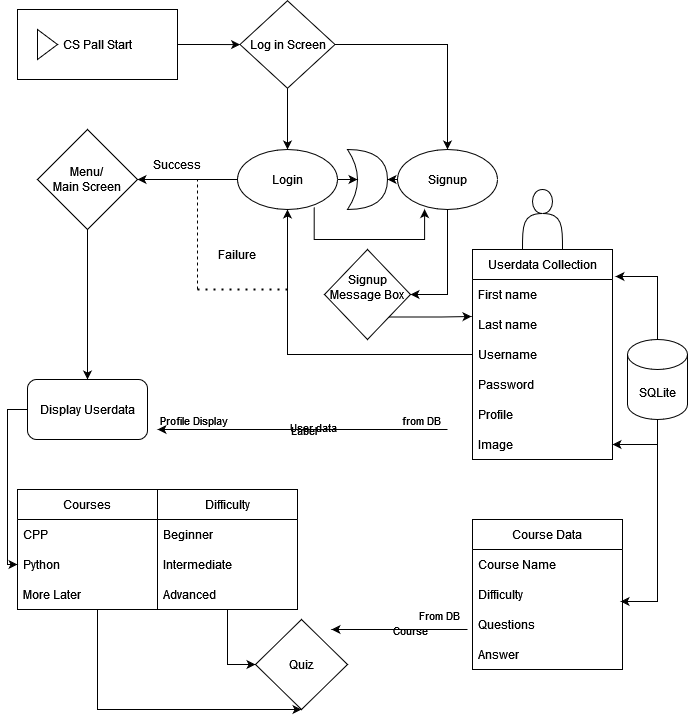

The diagram above was exported from draw.io. Its source (the exported page's mxGraphModel, read from the mxfile embedded in the PNG):
<mxGraphModel dx="1050" dy="1746" grid="1" gridSize="10" guides="1" tooltips="1" connect="1" arrows="1" fold="1" page="1" pageScale="1" pageWidth="827" pageHeight="1169" background="none" math="0" shadow="0">
  <root>
    <mxCell id="WIyWlLk6GJQsqaUBKTNV-0" />
    <mxCell id="WIyWlLk6GJQsqaUBKTNV-1" parent="WIyWlLk6GJQsqaUBKTNV-0" />
    <mxCell id="Y4HFZgV6K_6ebCtTfJm--6" value="" style="edgeStyle=orthogonalEdgeStyle;rounded=0;orthogonalLoop=1;jettySize=auto;html=1;labelBackgroundColor=none;fontColor=default;" parent="WIyWlLk6GJQsqaUBKTNV-1" source="Y4HFZgV6K_6ebCtTfJm--0" target="Y4HFZgV6K_6ebCtTfJm--5" edge="1">
      <mxGeometry relative="1" as="geometry" />
    </mxCell>
    <mxCell id="Y4HFZgV6K_6ebCtTfJm--0" value="&lt;div&gt;&lt;br&gt;&lt;/div&gt;&lt;div&gt;CS Pall Start&lt;/div&gt;&lt;div&gt;&lt;br&gt;&lt;/div&gt;" style="html=1;whiteSpace=wrap;container=1;recursiveResize=0;collapsible=0;labelBackgroundColor=none;" parent="WIyWlLk6GJQsqaUBKTNV-1" vertex="1">
      <mxGeometry x="50" y="-30" width="160" height="70" as="geometry" />
    </mxCell>
    <mxCell id="Y4HFZgV6K_6ebCtTfJm--1" value="" style="triangle;html=1;whiteSpace=wrap;labelBackgroundColor=none;" parent="Y4HFZgV6K_6ebCtTfJm--0" vertex="1">
      <mxGeometry x="20" y="20" width="20" height="30" as="geometry" />
    </mxCell>
    <mxCell id="Y4HFZgV6K_6ebCtTfJm--15" style="edgeStyle=orthogonalEdgeStyle;rounded=0;orthogonalLoop=1;jettySize=auto;html=1;exitX=0.5;exitY=1;exitDx=0;exitDy=0;labelBackgroundColor=none;fontColor=default;" parent="WIyWlLk6GJQsqaUBKTNV-1" source="Y4HFZgV6K_6ebCtTfJm--5" target="Y4HFZgV6K_6ebCtTfJm--11" edge="1">
      <mxGeometry relative="1" as="geometry" />
    </mxCell>
    <mxCell id="Y4HFZgV6K_6ebCtTfJm--17" style="edgeStyle=orthogonalEdgeStyle;rounded=0;orthogonalLoop=1;jettySize=auto;html=1;exitX=1;exitY=0.5;exitDx=0;exitDy=0;labelBackgroundColor=none;fontColor=default;" parent="WIyWlLk6GJQsqaUBKTNV-1" source="Y4HFZgV6K_6ebCtTfJm--5" target="Y4HFZgV6K_6ebCtTfJm--13" edge="1">
      <mxGeometry relative="1" as="geometry" />
    </mxCell>
    <mxCell id="Y4HFZgV6K_6ebCtTfJm--5" value="Log in Screen" style="rhombus;whiteSpace=wrap;html=1;labelBackgroundColor=none;" parent="WIyWlLk6GJQsqaUBKTNV-1" vertex="1">
      <mxGeometry x="272.5" y="-38.75" width="95" height="87.5" as="geometry" />
    </mxCell>
    <mxCell id="Y4HFZgV6K_6ebCtTfJm--9" value="" style="shape=xor;whiteSpace=wrap;html=1;labelBackgroundColor=none;" parent="WIyWlLk6GJQsqaUBKTNV-1" vertex="1">
      <mxGeometry x="380" y="110" width="40" height="60" as="geometry" />
    </mxCell>
    <mxCell id="Y4HFZgV6K_6ebCtTfJm--48" style="edgeStyle=orthogonalEdgeStyle;rounded=0;orthogonalLoop=1;jettySize=auto;html=1;exitX=0;exitY=0.5;exitDx=0;exitDy=0;labelBackgroundColor=none;fontColor=default;" parent="WIyWlLk6GJQsqaUBKTNV-1" source="Y4HFZgV6K_6ebCtTfJm--11" target="Y4HFZgV6K_6ebCtTfJm--47" edge="1">
      <mxGeometry relative="1" as="geometry" />
    </mxCell>
    <mxCell id="Y4HFZgV6K_6ebCtTfJm--11" value="Login" style="ellipse;whiteSpace=wrap;html=1;labelBackgroundColor=none;" parent="WIyWlLk6GJQsqaUBKTNV-1" vertex="1">
      <mxGeometry x="270" y="110" width="100" height="60" as="geometry" />
    </mxCell>
    <mxCell id="Y4HFZgV6K_6ebCtTfJm--43" style="edgeStyle=orthogonalEdgeStyle;rounded=0;orthogonalLoop=1;jettySize=auto;html=1;exitX=0.5;exitY=1;exitDx=0;exitDy=0;entryX=1;entryY=0.5;entryDx=0;entryDy=0;labelBackgroundColor=none;fontColor=default;" parent="WIyWlLk6GJQsqaUBKTNV-1" source="Y4HFZgV6K_6ebCtTfJm--13" target="7J3xMgu5FKXkUyXEQFuH-10" edge="1">
      <mxGeometry relative="1" as="geometry">
        <mxPoint x="480" y="280" as="targetPoint" />
      </mxGeometry>
    </mxCell>
    <mxCell id="Y4HFZgV6K_6ebCtTfJm--13" value="&lt;div&gt;Signup&lt;/div&gt;" style="ellipse;whiteSpace=wrap;html=1;labelBackgroundColor=none;" parent="WIyWlLk6GJQsqaUBKTNV-1" vertex="1">
      <mxGeometry x="430" y="110" width="100" height="60" as="geometry" />
    </mxCell>
    <mxCell id="Y4HFZgV6K_6ebCtTfJm--31" value="&lt;div&gt;Userdata Collection&lt;/div&gt;" style="swimlane;fontStyle=0;childLayout=stackLayout;horizontal=1;startSize=30;horizontalStack=0;resizeParent=1;resizeParentMax=0;resizeLast=0;collapsible=1;marginBottom=0;whiteSpace=wrap;html=1;labelBackgroundColor=none;" parent="WIyWlLk6GJQsqaUBKTNV-1" vertex="1">
      <mxGeometry x="505" y="210" width="140" height="210" as="geometry">
        <mxRectangle x="250" y="310" width="140" height="30" as="alternateBounds" />
      </mxGeometry>
    </mxCell>
    <mxCell id="Y4HFZgV6K_6ebCtTfJm--32" value="First name&lt;span style=&quot;white-space: pre;&quot;&gt;&#09;&lt;/span&gt;" style="text;strokeColor=none;fillColor=none;align=left;verticalAlign=middle;spacingLeft=4;spacingRight=4;overflow=hidden;points=[[0,0.5],[1,0.5]];portConstraint=eastwest;rotatable=0;whiteSpace=wrap;html=1;labelBackgroundColor=none;" parent="Y4HFZgV6K_6ebCtTfJm--31" vertex="1">
      <mxGeometry y="30" width="140" height="30" as="geometry" />
    </mxCell>
    <mxCell id="Y4HFZgV6K_6ebCtTfJm--33" value="Last name" style="text;align=left;verticalAlign=middle;spacingLeft=4;spacingRight=4;overflow=hidden;points=[[0,0.5],[1,0.5]];portConstraint=eastwest;rotatable=0;whiteSpace=wrap;html=1;labelBackgroundColor=none;" parent="Y4HFZgV6K_6ebCtTfJm--31" vertex="1">
      <mxGeometry y="60" width="140" height="30" as="geometry" />
    </mxCell>
    <mxCell id="Y4HFZgV6K_6ebCtTfJm--34" value="Username" style="text;strokeColor=none;fillColor=none;align=left;verticalAlign=middle;spacingLeft=4;spacingRight=4;overflow=hidden;points=[[0,0.5],[1,0.5]];portConstraint=eastwest;rotatable=0;whiteSpace=wrap;html=1;labelBackgroundColor=none;" parent="Y4HFZgV6K_6ebCtTfJm--31" vertex="1">
      <mxGeometry y="90" width="140" height="30" as="geometry" />
    </mxCell>
    <mxCell id="Y4HFZgV6K_6ebCtTfJm--40" value="Password" style="text;strokeColor=none;fillColor=none;align=left;verticalAlign=middle;spacingLeft=4;spacingRight=4;overflow=hidden;points=[[0,0.5],[1,0.5]];portConstraint=eastwest;rotatable=0;whiteSpace=wrap;html=1;labelBackgroundColor=none;" parent="Y4HFZgV6K_6ebCtTfJm--31" vertex="1">
      <mxGeometry y="120" width="140" height="30" as="geometry" />
    </mxCell>
    <mxCell id="Y4HFZgV6K_6ebCtTfJm--41" value="&lt;div&gt;Profile&lt;/div&gt;" style="text;strokeColor=none;fillColor=none;align=left;verticalAlign=middle;spacingLeft=4;spacingRight=4;overflow=hidden;points=[[0,0.5],[1,0.5]];portConstraint=eastwest;rotatable=0;whiteSpace=wrap;html=1;labelBackgroundColor=none;" parent="Y4HFZgV6K_6ebCtTfJm--31" vertex="1">
      <mxGeometry y="150" width="140" height="30" as="geometry" />
    </mxCell>
    <mxCell id="Y4HFZgV6K_6ebCtTfJm--42" value="Image" style="text;strokeColor=none;fillColor=none;align=left;verticalAlign=middle;spacingLeft=4;spacingRight=4;overflow=hidden;points=[[0,0.5],[1,0.5]];portConstraint=eastwest;rotatable=0;whiteSpace=wrap;html=1;labelBackgroundColor=none;" parent="Y4HFZgV6K_6ebCtTfJm--31" vertex="1">
      <mxGeometry y="180" width="140" height="30" as="geometry" />
    </mxCell>
    <mxCell id="Y4HFZgV6K_6ebCtTfJm--44" style="edgeStyle=orthogonalEdgeStyle;rounded=0;orthogonalLoop=1;jettySize=auto;html=1;exitX=0;exitY=0.5;exitDx=0;exitDy=0;entryX=0.5;entryY=1;entryDx=0;entryDy=0;labelBackgroundColor=none;fontColor=default;" parent="WIyWlLk6GJQsqaUBKTNV-1" source="Y4HFZgV6K_6ebCtTfJm--34" target="Y4HFZgV6K_6ebCtTfJm--11" edge="1">
      <mxGeometry relative="1" as="geometry" />
    </mxCell>
    <mxCell id="7J3xMgu5FKXkUyXEQFuH-8" style="edgeStyle=orthogonalEdgeStyle;rounded=0;orthogonalLoop=1;jettySize=auto;html=1;exitX=0.5;exitY=1;exitDx=0;exitDy=0;labelBackgroundColor=none;fontColor=default;" parent="WIyWlLk6GJQsqaUBKTNV-1" source="Y4HFZgV6K_6ebCtTfJm--47" target="7J3xMgu5FKXkUyXEQFuH-0" edge="1">
      <mxGeometry relative="1" as="geometry" />
    </mxCell>
    <mxCell id="Y4HFZgV6K_6ebCtTfJm--47" value="&lt;div&gt;Menu/&lt;/div&gt;&lt;div&gt;Main Screen&lt;br&gt;&lt;/div&gt;" style="rhombus;whiteSpace=wrap;html=1;labelBackgroundColor=none;" parent="WIyWlLk6GJQsqaUBKTNV-1" vertex="1">
      <mxGeometry x="70" y="90" width="100" height="100" as="geometry" />
    </mxCell>
    <mxCell id="Y4HFZgV6K_6ebCtTfJm--49" value="Success" style="text;html=1;strokeColor=none;fillColor=none;align=center;verticalAlign=middle;whiteSpace=wrap;rounded=0;labelBackgroundColor=none;" parent="WIyWlLk6GJQsqaUBKTNV-1" vertex="1">
      <mxGeometry x="180" y="110" width="60" height="30" as="geometry" />
    </mxCell>
    <mxCell id="Y4HFZgV6K_6ebCtTfJm--52" value="Failure" style="text;html=1;strokeColor=none;fillColor=none;align=center;verticalAlign=middle;whiteSpace=wrap;rounded=0;labelBackgroundColor=none;" parent="WIyWlLk6GJQsqaUBKTNV-1" vertex="1">
      <mxGeometry x="240" y="200" width="60" height="30" as="geometry" />
    </mxCell>
    <mxCell id="Y4HFZgV6K_6ebCtTfJm--60" value="" style="endArrow=none;dashed=1;html=1;rounded=0;labelBackgroundColor=none;fontColor=default;" parent="WIyWlLk6GJQsqaUBKTNV-1" edge="1">
      <mxGeometry width="50" height="50" relative="1" as="geometry">
        <mxPoint x="230" y="250" as="sourcePoint" />
        <mxPoint x="230" y="140" as="targetPoint" />
      </mxGeometry>
    </mxCell>
    <mxCell id="Y4HFZgV6K_6ebCtTfJm--61" value="" style="endArrow=none;dashed=1;html=1;dashPattern=1 3;strokeWidth=2;rounded=0;labelBackgroundColor=none;fontColor=default;" parent="WIyWlLk6GJQsqaUBKTNV-1" edge="1">
      <mxGeometry width="50" height="50" relative="1" as="geometry">
        <mxPoint x="230" y="250" as="sourcePoint" />
        <mxPoint x="320" y="250" as="targetPoint" />
      </mxGeometry>
    </mxCell>
    <mxCell id="Y4HFZgV6K_6ebCtTfJm--62" style="edgeStyle=orthogonalEdgeStyle;rounded=0;orthogonalLoop=1;jettySize=auto;html=1;exitX=0.767;exitY=0.961;exitDx=0;exitDy=0;entryX=0.271;entryY=0.993;entryDx=0;entryDy=0;entryPerimeter=0;exitPerimeter=0;labelBackgroundColor=none;fontColor=default;" parent="WIyWlLk6GJQsqaUBKTNV-1" source="Y4HFZgV6K_6ebCtTfJm--11" target="Y4HFZgV6K_6ebCtTfJm--13" edge="1">
      <mxGeometry relative="1" as="geometry">
        <Array as="points">
          <mxPoint x="347" y="200" />
          <mxPoint x="457" y="200" />
        </Array>
      </mxGeometry>
    </mxCell>
    <mxCell id="7J3xMgu5FKXkUyXEQFuH-2" value="" style="endArrow=classic;html=1;rounded=0;labelBackgroundColor=none;fontColor=default;" parent="WIyWlLk6GJQsqaUBKTNV-1" edge="1">
      <mxGeometry relative="1" as="geometry">
        <mxPoint x="480" y="390" as="sourcePoint" />
        <mxPoint x="190" y="390" as="targetPoint" />
      </mxGeometry>
    </mxCell>
    <mxCell id="7J3xMgu5FKXkUyXEQFuH-3" value="Label" style="edgeLabel;resizable=0;html=1;align=center;verticalAlign=middle;labelBackgroundColor=none;" parent="7J3xMgu5FKXkUyXEQFuH-2" connectable="0" vertex="1">
      <mxGeometry relative="1" as="geometry" />
    </mxCell>
    <mxCell id="7J3xMgu5FKXkUyXEQFuH-4" value="from DB" style="edgeLabel;resizable=0;html=1;align=left;verticalAlign=bottom;labelBackgroundColor=none;" parent="7J3xMgu5FKXkUyXEQFuH-2" connectable="0" vertex="1">
      <mxGeometry x="-1" relative="1" as="geometry">
        <mxPoint x="-47" as="offset" />
      </mxGeometry>
    </mxCell>
    <mxCell id="7J3xMgu5FKXkUyXEQFuH-5" value="Profile Display" style="edgeLabel;resizable=0;html=1;align=right;verticalAlign=bottom;labelBackgroundColor=none;" parent="7J3xMgu5FKXkUyXEQFuH-2" connectable="0" vertex="1">
      <mxGeometry x="1" relative="1" as="geometry">
        <mxPoint x="71" as="offset" />
      </mxGeometry>
    </mxCell>
    <mxCell id="7J3xMgu5FKXkUyXEQFuH-7" value="&lt;div&gt;User data&lt;/div&gt;&lt;div&gt;&lt;br&gt;&lt;/div&gt;" style="edgeLabel;html=1;align=center;verticalAlign=middle;resizable=0;points=[];labelBackgroundColor=none;" parent="7J3xMgu5FKXkUyXEQFuH-2" vertex="1" connectable="0">
      <mxGeometry x="-0.0636" y="4" relative="1" as="geometry">
        <mxPoint x="1" as="offset" />
      </mxGeometry>
    </mxCell>
    <mxCell id="7J3xMgu5FKXkUyXEQFuH-10" value="&lt;div&gt;Signup Message Box&lt;/div&gt;&lt;div&gt;&lt;br&gt;&lt;/div&gt;" style="rhombus;whiteSpace=wrap;html=1;labelBackgroundColor=none;" parent="WIyWlLk6GJQsqaUBKTNV-1" vertex="1">
      <mxGeometry x="357" y="210" width="86" height="90" as="geometry" />
    </mxCell>
    <mxCell id="7J3xMgu5FKXkUyXEQFuH-51" style="edgeStyle=orthogonalEdgeStyle;rounded=0;orthogonalLoop=1;jettySize=auto;html=1;exitX=0.5;exitY=1;exitDx=0;exitDy=0;labelBackgroundColor=none;fontColor=default;" parent="WIyWlLk6GJQsqaUBKTNV-1" source="7J3xMgu5FKXkUyXEQFuH-13" target="7J3xMgu5FKXkUyXEQFuH-45" edge="1">
      <mxGeometry relative="1" as="geometry">
        <mxPoint x="170" y="670" as="targetPoint" />
        <Array as="points">
          <mxPoint x="130" y="670" />
        </Array>
      </mxGeometry>
    </mxCell>
    <mxCell id="7J3xMgu5FKXkUyXEQFuH-13" value="Courses" style="swimlane;fontStyle=0;childLayout=stackLayout;horizontal=1;startSize=30;horizontalStack=0;resizeParent=1;resizeParentMax=0;resizeLast=0;collapsible=1;marginBottom=0;whiteSpace=wrap;html=1;labelBackgroundColor=none;" parent="WIyWlLk6GJQsqaUBKTNV-1" vertex="1">
      <mxGeometry x="50" y="450" width="140" height="120" as="geometry" />
    </mxCell>
    <mxCell id="7J3xMgu5FKXkUyXEQFuH-14" value="CPP" style="text;strokeColor=none;fillColor=none;align=left;verticalAlign=middle;spacingLeft=4;spacingRight=4;overflow=hidden;points=[[0,0.5],[1,0.5]];portConstraint=eastwest;rotatable=0;whiteSpace=wrap;html=1;labelBackgroundColor=none;" parent="7J3xMgu5FKXkUyXEQFuH-13" vertex="1">
      <mxGeometry y="30" width="140" height="30" as="geometry" />
    </mxCell>
    <mxCell id="7J3xMgu5FKXkUyXEQFuH-15" value="Python" style="text;strokeColor=none;fillColor=none;align=left;verticalAlign=middle;spacingLeft=4;spacingRight=4;overflow=hidden;points=[[0,0.5],[1,0.5]];portConstraint=eastwest;rotatable=0;whiteSpace=wrap;html=1;labelBackgroundColor=none;" parent="7J3xMgu5FKXkUyXEQFuH-13" vertex="1">
      <mxGeometry y="60" width="140" height="30" as="geometry" />
    </mxCell>
    <mxCell id="7J3xMgu5FKXkUyXEQFuH-16" value="More Later" style="text;strokeColor=none;fillColor=none;align=left;verticalAlign=middle;spacingLeft=4;spacingRight=4;overflow=hidden;points=[[0,0.5],[1,0.5]];portConstraint=eastwest;rotatable=0;whiteSpace=wrap;html=1;labelBackgroundColor=none;" parent="7J3xMgu5FKXkUyXEQFuH-13" vertex="1">
      <mxGeometry y="90" width="140" height="30" as="geometry" />
    </mxCell>
    <mxCell id="7J3xMgu5FKXkUyXEQFuH-52" style="edgeStyle=orthogonalEdgeStyle;rounded=0;orthogonalLoop=1;jettySize=auto;html=1;exitX=0.5;exitY=1;exitDx=0;exitDy=0;entryX=0;entryY=0.5;entryDx=0;entryDy=0;labelBackgroundColor=none;fontColor=default;" parent="WIyWlLk6GJQsqaUBKTNV-1" source="7J3xMgu5FKXkUyXEQFuH-21" target="7J3xMgu5FKXkUyXEQFuH-45" edge="1">
      <mxGeometry relative="1" as="geometry">
        <mxPoint x="270" y="650" as="targetPoint" />
      </mxGeometry>
    </mxCell>
    <mxCell id="7J3xMgu5FKXkUyXEQFuH-21" value="Difficulty" style="swimlane;fontStyle=0;childLayout=stackLayout;horizontal=1;startSize=30;horizontalStack=0;resizeParent=1;resizeParentMax=0;resizeLast=0;collapsible=1;marginBottom=0;whiteSpace=wrap;html=1;labelBackgroundColor=none;" parent="WIyWlLk6GJQsqaUBKTNV-1" vertex="1">
      <mxGeometry x="190" y="450" width="140" height="120" as="geometry" />
    </mxCell>
    <mxCell id="7J3xMgu5FKXkUyXEQFuH-22" value="&lt;div&gt;Beginner&lt;/div&gt;" style="text;strokeColor=none;fillColor=none;align=left;verticalAlign=middle;spacingLeft=4;spacingRight=4;overflow=hidden;points=[[0,0.5],[1,0.5]];portConstraint=eastwest;rotatable=0;whiteSpace=wrap;html=1;labelBackgroundColor=none;" parent="7J3xMgu5FKXkUyXEQFuH-21" vertex="1">
      <mxGeometry y="30" width="140" height="30" as="geometry" />
    </mxCell>
    <mxCell id="7J3xMgu5FKXkUyXEQFuH-23" value="Intermediate" style="text;strokeColor=none;fillColor=none;align=left;verticalAlign=middle;spacingLeft=4;spacingRight=4;overflow=hidden;points=[[0,0.5],[1,0.5]];portConstraint=eastwest;rotatable=0;whiteSpace=wrap;html=1;labelBackgroundColor=none;" parent="7J3xMgu5FKXkUyXEQFuH-21" vertex="1">
      <mxGeometry y="60" width="140" height="30" as="geometry" />
    </mxCell>
    <mxCell id="7J3xMgu5FKXkUyXEQFuH-24" value="Advanced" style="text;strokeColor=none;fillColor=none;align=left;verticalAlign=middle;spacingLeft=4;spacingRight=4;overflow=hidden;points=[[0,0.5],[1,0.5]];portConstraint=eastwest;rotatable=0;whiteSpace=wrap;html=1;labelBackgroundColor=none;" parent="7J3xMgu5FKXkUyXEQFuH-21" vertex="1">
      <mxGeometry y="90" width="140" height="30" as="geometry" />
    </mxCell>
    <mxCell id="7J3xMgu5FKXkUyXEQFuH-28" style="edgeStyle=orthogonalEdgeStyle;rounded=0;orthogonalLoop=1;jettySize=auto;html=1;exitX=0;exitY=0.5;exitDx=0;exitDy=0;entryX=0;entryY=0.5;entryDx=0;entryDy=0;labelBackgroundColor=none;fontColor=default;" parent="WIyWlLk6GJQsqaUBKTNV-1" source="7J3xMgu5FKXkUyXEQFuH-0" target="7J3xMgu5FKXkUyXEQFuH-15" edge="1">
      <mxGeometry relative="1" as="geometry" />
    </mxCell>
    <mxCell id="7J3xMgu5FKXkUyXEQFuH-0" value="&lt;div&gt;Display Userdata&lt;/div&gt;" style="rounded=1;whiteSpace=wrap;html=1;labelBackgroundColor=none;" parent="WIyWlLk6GJQsqaUBKTNV-1" vertex="1">
      <mxGeometry x="60" y="340" width="120" height="60" as="geometry" />
    </mxCell>
    <mxCell id="7J3xMgu5FKXkUyXEQFuH-30" style="edgeStyle=orthogonalEdgeStyle;rounded=0;orthogonalLoop=1;jettySize=auto;html=1;exitX=0.5;exitY=1;exitDx=0;exitDy=0;exitPerimeter=0;entryX=1;entryY=0.5;entryDx=0;entryDy=0;labelBackgroundColor=none;fontColor=default;" parent="WIyWlLk6GJQsqaUBKTNV-1" source="7J3xMgu5FKXkUyXEQFuH-29" target="Y4HFZgV6K_6ebCtTfJm--42" edge="1">
      <mxGeometry relative="1" as="geometry" />
    </mxCell>
    <mxCell id="7J3xMgu5FKXkUyXEQFuH-29" value="SQLite" style="shape=cylinder3;whiteSpace=wrap;html=1;boundedLbl=1;backgroundOutline=1;size=15;labelBackgroundColor=none;" parent="WIyWlLk6GJQsqaUBKTNV-1" vertex="1">
      <mxGeometry x="660" y="300" width="60" height="80" as="geometry" />
    </mxCell>
    <mxCell id="7J3xMgu5FKXkUyXEQFuH-31" style="edgeStyle=orthogonalEdgeStyle;rounded=0;orthogonalLoop=1;jettySize=auto;html=1;exitX=0.5;exitY=0;exitDx=0;exitDy=0;exitPerimeter=0;entryX=1.021;entryY=-0.1;entryDx=0;entryDy=0;entryPerimeter=0;labelBackgroundColor=none;fontColor=default;" parent="WIyWlLk6GJQsqaUBKTNV-1" source="7J3xMgu5FKXkUyXEQFuH-29" target="Y4HFZgV6K_6ebCtTfJm--32" edge="1">
      <mxGeometry relative="1" as="geometry" />
    </mxCell>
    <mxCell id="7J3xMgu5FKXkUyXEQFuH-32" value="" style="shape=actor;whiteSpace=wrap;html=1;labelBackgroundColor=none;" parent="WIyWlLk6GJQsqaUBKTNV-1" vertex="1">
      <mxGeometry x="555" y="150" width="40" height="60" as="geometry" />
    </mxCell>
    <mxCell id="7J3xMgu5FKXkUyXEQFuH-33" style="edgeStyle=orthogonalEdgeStyle;rounded=0;orthogonalLoop=1;jettySize=auto;html=1;exitX=1;exitY=0.5;exitDx=0;exitDy=0;entryX=0.25;entryY=0.5;entryDx=0;entryDy=0;entryPerimeter=0;labelBackgroundColor=none;fontColor=default;" parent="WIyWlLk6GJQsqaUBKTNV-1" source="Y4HFZgV6K_6ebCtTfJm--11" target="Y4HFZgV6K_6ebCtTfJm--9" edge="1">
      <mxGeometry relative="1" as="geometry" />
    </mxCell>
    <mxCell id="7J3xMgu5FKXkUyXEQFuH-34" style="edgeStyle=orthogonalEdgeStyle;rounded=0;orthogonalLoop=1;jettySize=auto;html=1;exitX=0;exitY=0.5;exitDx=0;exitDy=0;entryX=1;entryY=0.5;entryDx=0;entryDy=0;entryPerimeter=0;labelBackgroundColor=none;fontColor=default;" parent="WIyWlLk6GJQsqaUBKTNV-1" source="Y4HFZgV6K_6ebCtTfJm--13" target="Y4HFZgV6K_6ebCtTfJm--9" edge="1">
      <mxGeometry relative="1" as="geometry" />
    </mxCell>
    <mxCell id="7J3xMgu5FKXkUyXEQFuH-35" value="Course Data" style="swimlane;fontStyle=0;childLayout=stackLayout;horizontal=1;startSize=30;horizontalStack=0;resizeParent=1;resizeParentMax=0;resizeLast=0;collapsible=1;marginBottom=0;whiteSpace=wrap;html=1;labelBackgroundColor=none;" parent="WIyWlLk6GJQsqaUBKTNV-1" vertex="1">
      <mxGeometry x="505" y="480" width="150" height="150" as="geometry" />
    </mxCell>
    <mxCell id="7J3xMgu5FKXkUyXEQFuH-36" value="Course Name" style="text;strokeColor=none;fillColor=none;align=left;verticalAlign=middle;spacingLeft=4;spacingRight=4;overflow=hidden;points=[[0,0.5],[1,0.5]];portConstraint=eastwest;rotatable=0;whiteSpace=wrap;html=1;labelBackgroundColor=none;" parent="7J3xMgu5FKXkUyXEQFuH-35" vertex="1">
      <mxGeometry y="30" width="150" height="30" as="geometry" />
    </mxCell>
    <mxCell id="7J3xMgu5FKXkUyXEQFuH-37" value="Difficulty" style="text;strokeColor=none;fillColor=none;align=left;verticalAlign=middle;spacingLeft=4;spacingRight=4;overflow=hidden;points=[[0,0.5],[1,0.5]];portConstraint=eastwest;rotatable=0;whiteSpace=wrap;html=1;labelBackgroundColor=none;" parent="7J3xMgu5FKXkUyXEQFuH-35" vertex="1">
      <mxGeometry y="60" width="150" height="30" as="geometry" />
    </mxCell>
    <mxCell id="7J3xMgu5FKXkUyXEQFuH-38" value="Questions" style="text;strokeColor=none;fillColor=none;align=left;verticalAlign=middle;spacingLeft=4;spacingRight=4;overflow=hidden;points=[[0,0.5],[1,0.5]];portConstraint=eastwest;rotatable=0;whiteSpace=wrap;html=1;labelBackgroundColor=none;" parent="7J3xMgu5FKXkUyXEQFuH-35" vertex="1">
      <mxGeometry y="90" width="150" height="30" as="geometry" />
    </mxCell>
    <mxCell id="7J3xMgu5FKXkUyXEQFuH-43" value="Answer" style="text;strokeColor=none;fillColor=none;align=left;verticalAlign=middle;spacingLeft=4;spacingRight=4;overflow=hidden;points=[[0,0.5],[1,0.5]];portConstraint=eastwest;rotatable=0;whiteSpace=wrap;html=1;labelBackgroundColor=none;" parent="7J3xMgu5FKXkUyXEQFuH-35" vertex="1">
      <mxGeometry y="120" width="150" height="30" as="geometry" />
    </mxCell>
    <mxCell id="7J3xMgu5FKXkUyXEQFuH-44" style="edgeStyle=orthogonalEdgeStyle;rounded=0;orthogonalLoop=1;jettySize=auto;html=1;exitX=0.5;exitY=1;exitDx=0;exitDy=0;exitPerimeter=0;entryX=0.987;entryY=0.733;entryDx=0;entryDy=0;entryPerimeter=0;labelBackgroundColor=none;fontColor=default;" parent="WIyWlLk6GJQsqaUBKTNV-1" source="7J3xMgu5FKXkUyXEQFuH-29" target="7J3xMgu5FKXkUyXEQFuH-37" edge="1">
      <mxGeometry relative="1" as="geometry" />
    </mxCell>
    <mxCell id="7J3xMgu5FKXkUyXEQFuH-45" value="Quiz" style="rhombus;whiteSpace=wrap;html=1;labelBackgroundColor=none;" parent="WIyWlLk6GJQsqaUBKTNV-1" vertex="1">
      <mxGeometry x="288" y="580" width="92" height="90" as="geometry" />
    </mxCell>
    <mxCell id="7J3xMgu5FKXkUyXEQFuH-46" style="edgeStyle=orthogonalEdgeStyle;rounded=0;orthogonalLoop=1;jettySize=auto;html=1;exitX=1;exitY=1;exitDx=0;exitDy=0;entryX=-0.007;entryY=0.233;entryDx=0;entryDy=0;entryPerimeter=0;labelBackgroundColor=none;fontColor=default;" parent="WIyWlLk6GJQsqaUBKTNV-1" source="7J3xMgu5FKXkUyXEQFuH-10" target="Y4HFZgV6K_6ebCtTfJm--33" edge="1">
      <mxGeometry relative="1" as="geometry" />
    </mxCell>
    <mxCell id="7J3xMgu5FKXkUyXEQFuH-47" value="" style="endArrow=classic;html=1;rounded=0;labelBackgroundColor=none;fontColor=default;" parent="WIyWlLk6GJQsqaUBKTNV-1" edge="1">
      <mxGeometry relative="1" as="geometry">
        <mxPoint x="500" y="590" as="sourcePoint" />
        <mxPoint x="364" y="590" as="targetPoint" />
      </mxGeometry>
    </mxCell>
    <mxCell id="7J3xMgu5FKXkUyXEQFuH-48" value="Course" style="edgeLabel;resizable=0;html=1;align=center;verticalAlign=middle;labelBackgroundColor=none;" parent="7J3xMgu5FKXkUyXEQFuH-47" connectable="0" vertex="1">
      <mxGeometry relative="1" as="geometry">
        <mxPoint x="10" as="offset" />
      </mxGeometry>
    </mxCell>
    <mxCell id="7J3xMgu5FKXkUyXEQFuH-49" value="From DB" style="edgeLabel;resizable=0;html=1;align=left;verticalAlign=bottom;labelBackgroundColor=none;" parent="7J3xMgu5FKXkUyXEQFuH-47" connectable="0" vertex="1">
      <mxGeometry x="-1" relative="1" as="geometry">
        <mxPoint x="-50" y="-5" as="offset" />
      </mxGeometry>
    </mxCell>
  </root>
</mxGraphModel>